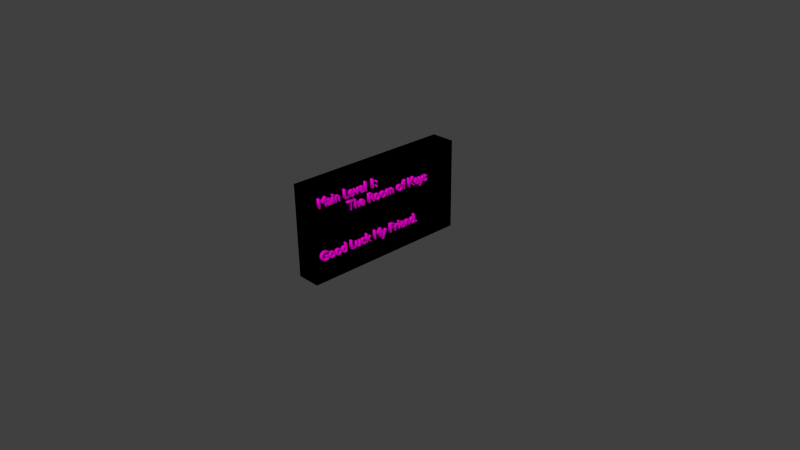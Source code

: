 # Source: Main_Room_1.blend  (saved by Blender 2.72.0; exported with 4.5.12 LTS)
import bpy
from mathutils import Matrix  # noqa: F401  (used for matrix-valued properties, if any)

bpy.ops.wm.read_factory_settings(use_empty=True)
scene = bpy.context.scene
scene.name = 'Scene'

# ---- collections
col_collection_1 = bpy.data.collections.new('Collection 1'); scene.collection.children.link(col_collection_1)

# ---- materials (node trees are filled in below, after node groups)
mat_material_002 = bpy.data.materials.new('Material.002')
mat_material_002.alpha_threshold = 0.0
mat_material_002.use_transparent_shadow = False
mat_material_002.diffuse_color = (0.8, 0.0, 0.6068, 1.0)
mat_material_002.roughness = 0.5
mat_material_001 = bpy.data.materials.new('Material.001')
mat_material_001.alpha_threshold = 0.0
mat_material_001.use_transparent_shadow = False
mat_material_001.diffuse_color = (0.0, 0.0, 0.0, 1.0)
mat_material_001.roughness = 0.5
mat_material_001.line_color = (0.0, 0.0, 0.0, 1.0)

# ---- material node trees

# ---- world
world_world = bpy.data.worlds.new('World'); scene.world = world_world
world_world.color = (0.05088, 0.05088, 0.05088)
world_world.use_sun_shadow = False
world_world.sun_shadow_jitter_overblur = 0.0
world_world.cycles.sampling_method = 'MANUAL'
world_world.cycles.sample_map_resolution = 256

# ---- cameras
cam_camera = bpy.data.cameras.new('Camera')
cam_camera.clip_end = 100.0
cam_camera.lens = 35.0
cam_camera.sensor_width = 32.0
cam_camera.sensor_height = 18.0
cam_camera.ortho_scale = 7.314
cam_camera.dof.focus_distance = 0.0
cam_camera.dof.aperture_fstop = 128.0

# ---- meshes
me_cube_001 = bpy.data.meshes.new('Cube.001')
me_cube_001.from_pydata([(1.0, 1.0, -1.0), (1.0, -1.0, -1.0), (-1.0, -1.0, -1.0), (-1.0, 1.0, -1.0), (1.0, 1.0, 1.0), (1.0, -1.0, 1.0), (-1.0, -1.0, 1.0), (-1.0, 1.0, 1.0)], [], [(0, 1, 2, 3), (4, 7, 6, 5), (0, 4, 5, 1), (1, 5, 6, 2), (2, 6, 7, 3), (4, 0, 3, 7)])
me_cube_001.materials.append(mat_material_001)
me_cube_001.use_remesh_preserve_volume = False
me_cube_001.use_remesh_preserve_attributes = False
me_cube_001.use_mirror_vertex_groups = False
me_cube_001.update()

# ---- curves / text
txt_text = bpy.data.curves.new('Text', 'FONT')
txt_text.dimensions = '2D'
txt_text.body = 'Main Level 1:\n         The Room of Keys\n\n\nGood Luck My Friend. '
txt_text.materials.append(mat_material_002)
txt_text.use_path_clamp = True
txt_text.bevel_resolution = 1
txt_text.extrude = 0.199
txt_text.bevel_depth = 0.009

# ---- objects
ob_text = bpy.data.objects.new('Text', txt_text)
ob_camera = bpy.data.objects.new('Camera', cam_camera)
ob_cube = bpy.data.objects.new('Cube', me_cube_001)

# ---- transforms, parenting, visibility, modifiers, constraints
ob_text.location = (0.1679, -0.9984, 1.038)
ob_text.rotation_euler = (1.571, -0.0, 1.571)
ob_text.scale = (0.1745, 0.1745, 0.1745)
ob_text.lineart.crease_threshold = 0.0
ob_camera.location = (7.481, -6.508, 5.344)
ob_camera.rotation_euler = (1.109, 0.01082, 0.8149)
ob_camera.lock_rotations_4d = False
ob_camera.empty_display_type = 'ARROWS'
ob_camera.color = (0.0, 0.0, 0.0, 0.0)
ob_camera.display_type = 'WIRE'
ob_camera.lineart.crease_threshold = 0.0
ob_cube.location = (0.0, 0.09983, 0.6456)
ob_cube.scale = (0.1633, 1.157, 0.615)
ob_cube.lock_rotations_4d = False
ob_cube.empty_display_type = 'ARROWS'
ob_cube.lineart.crease_threshold = 0.0

# ---- collection membership
col_collection_1.objects.link(ob_text)
col_collection_1.objects.link(ob_camera)
col_collection_1.objects.link(ob_cube)

# ---- scene / render settings (as saved in the file)
scene.camera = ob_camera
scene.frame_start = 1; scene.frame_end = 250; scene.frame_set(1)
scene.render.engine = 'BLENDER_EEVEE_NEXT'
scene.render.resolution_percentage = 50
scene.render.dither_intensity = 0.0
scene.cycles.use_denoising = False
scene.cycles.samples = 10
scene.cycles.sampling_pattern = 'TABULATED_SOBOL'
scene.cycles.light_sampling_threshold = 0.0
scene.cycles.use_adaptive_sampling = False
scene.cycles.use_light_tree = False
scene.cycles.blur_glossy = 0.0
scene.cycles.pixel_filter_type = 'GAUSSIAN'
scene.cycles.sample_clamp_indirect = 0.0
scene.view_settings.view_transform = 'Standard'
bpy.context.view_layer.update()

# ---- added for rendering (the .blend has no usable light): sun
light_auto_sun = bpy.data.lights.new('AutoSun', 'SUN')
light_auto_sun.energy = 3.0
light_auto_sun.angle = 0.0523599
ob_auto_sun = bpy.data.objects.new('AutoSun', light_auto_sun)
scene.collection.objects.link(ob_auto_sun)
ob_auto_sun.rotation_euler = (0.872665, 0.174533, 0.523599)
bpy.context.view_layer.update()

